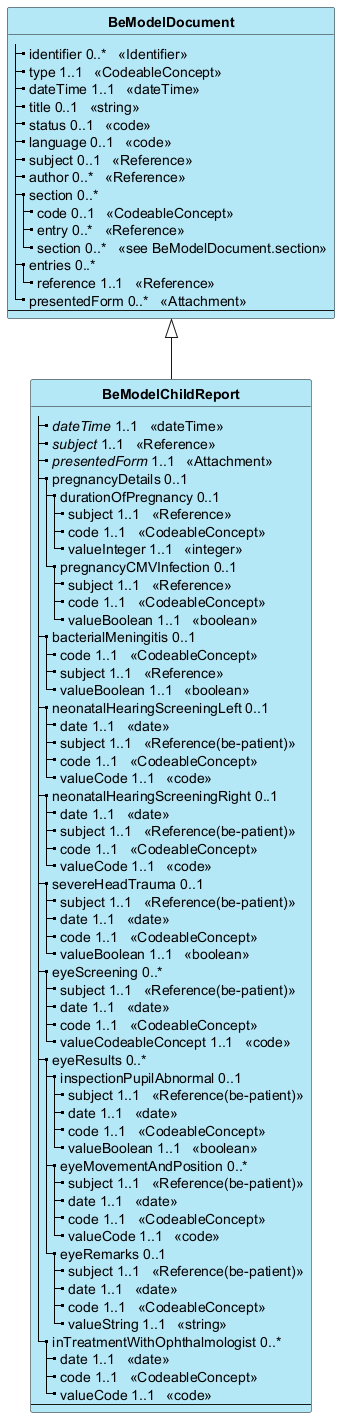

The diagram above was rendered by PlantUML. Its source (embedded in the PNG):
@startuml
skinparam ClassBackgroundColor #B5E8F7
skinparam linetype polyline
hide circle
hide stereotype

class "**BeModelDocument**" as BeModelDocument {
|_ identifier 0..*   <<Identifier>>  
|_ type 1..1   <<CodeableConcept>>  
|_ dateTime 1..1   <<dateTime>>  
|_ title 0..1   <<string>>  
|_ status 0..1   <<code>>  
|_ language 0..1   <<code>>  
|_ subject 0..1   <<Reference>>  
|_ author 0..*   <<Reference>>  
|_ section 0..*  
  |_ code 0..1   <<CodeableConcept>>  
  |_ entry 0..*   <<Reference>>  
  |_ section 0..*   <<see BeModelDocument.section>>  
|_ entries 0..*  
  |_ reference 1..1   <<Reference>>  
|_ presentedForm 0..*   <<Attachment>>  
--
}

class "**BeModelChildReport**" as BeModelChildReport {
|_ //dateTime// 1..1   <<dateTime>>  
|_ //subject// 1..1   <<Reference>>  
|_ //presentedForm// 1..1   <<Attachment>>  
|_ pregnancyDetails 0..1  
  |_ durationOfPregnancy 0..1  
    |_ subject 1..1   <<Reference>>  
    |_ code 1..1   <<CodeableConcept>>  
    |_ valueInteger 1..1   <<integer>>  
  |_ pregnancyCMVInfection 0..1  
    |_ subject 1..1   <<Reference>>  
    |_ code 1..1   <<CodeableConcept>>  
    |_ valueBoolean 1..1   <<boolean>>  
|_ bacterialMeningitis 0..1  
  |_ code 1..1   <<CodeableConcept>>  
  |_ subject 1..1   <<Reference>>  
  |_ valueBoolean 1..1   <<boolean>>  
|_ neonatalHearingScreeningLeft 0..1  
  |_ date 1..1   <<date>>  
  |_ subject 1..1   <<Reference(be-patient)>>  
  |_ code 1..1   <<CodeableConcept>>  
  |_ valueCode 1..1   <<code>>  
|_ neonatalHearingScreeningRight 0..1  
  |_ date 1..1   <<date>>  
  |_ subject 1..1   <<Reference(be-patient)>>  
  |_ code 1..1   <<CodeableConcept>>  
  |_ valueCode 1..1   <<code>>  
|_ severeHeadTrauma 0..1  
  |_ subject 1..1   <<Reference(be-patient)>>  
  |_ date 1..1   <<date>>  
  |_ code 1..1   <<CodeableConcept>>  
  |_ valueBoolean 1..1   <<boolean>>  
|_ eyeScreening 0..*  
  |_ subject 1..1   <<Reference(be-patient)>>  
  |_ date 1..1   <<date>>  
  |_ code 1..1   <<CodeableConcept>>  
  |_ valueCodeableConcept 1..1   <<code>>  
|_ eyeResults 0..*  
  |_ inspectionPupilAbnormal 0..1  
    |_ subject 1..1   <<Reference(be-patient)>>  
    |_ date 1..1   <<date>>  
    |_ code 1..1   <<CodeableConcept>>  
    |_ valueBoolean 1..1   <<boolean>>  
  |_ eyeMovementAndPosition 0..*  
    |_ subject 1..1   <<Reference(be-patient)>>  
    |_ date 1..1   <<date>>  
    |_ code 1..1   <<CodeableConcept>>  
    |_ valueCode 1..1   <<code>>  
  |_ eyeRemarks 0..1  
    |_ subject 1..1   <<Reference(be-patient)>>  
    |_ date 1..1   <<date>>  
    |_ code 1..1   <<CodeableConcept>>  
    |_ valueString 1..1   <<string>>  
|_ inTreatmentWithOphthalmologist 0..*  
  |_ date 1..1   <<date>>  
  |_ code 1..1   <<CodeableConcept>>  
  |_ valueCode 1..1   <<code>>  
--
}

BeModelDocument <|-- BeModelChildReport
@enduml